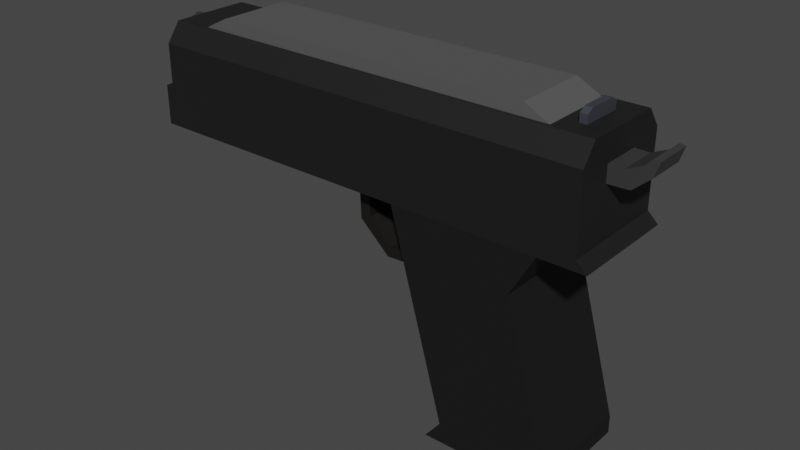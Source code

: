 # Source: puwpuw.blend  (saved by Blender 3.4.6; exported with 4.5.12 LTS)
import bpy
from mathutils import Matrix  # noqa: F401  (used for matrix-valued properties, if any)

bpy.ops.wm.read_factory_settings(use_empty=True)
scene = bpy.context.scene
scene.name = 'Scene'

# ---- collections
col_collection = bpy.data.collections.new('Collection'); scene.collection.children.link(col_collection)

# ---- materials (node trees are filled in below, after node groups)
mat_material_005 = bpy.data.materials.new('Material.005')
mat_material_005.use_transparent_shadow = False
mat_material_002 = bpy.data.materials.new('Material.002')
mat_material_002.use_transparent_shadow = False
mat_material_006 = bpy.data.materials.new('Material.006')
mat_material_006.use_transparent_shadow = False
mat_material_007 = bpy.data.materials.new('Material.007')
mat_material_007.use_transparent_shadow = False
mat_material_009 = bpy.data.materials.new('Material.009')
mat_material_009.use_transparent_shadow = False
mat_material_003 = bpy.data.materials.new('Material.003')
mat_material_003.use_transparent_shadow = False
mat_material_001 = bpy.data.materials.new('Material.001')
mat_material_001.use_transparent_shadow = False
mat_material_004 = bpy.data.materials.new('Material.004')
mat_material_004.use_transparent_shadow = False
mat_material_008 = bpy.data.materials.new('Material.008')
mat_material_008.use_transparent_shadow = False

# ---- material node trees
mat_material_005.use_nodes = True; mat_material_005.node_tree.nodes.clear()
_N = mat_material_005.node_tree.nodes; _L = mat_material_005.node_tree.links
n0 = _N.new('ShaderNodeBsdfPrincipled'); n0.name = 'Principled BSDF'; n0.location = (10, 300)
n0.distribution = 'GGX'
n0.subsurface_method = 'RANDOM_WALK_SKIN'
n0.inputs[0].default_value = (0.02539, 0.02539, 0.02539, 1.0)
n0.inputs[1].default_value = 0.6
n0.inputs[3].default_value = 1.45
n0.inputs[14].default_value = (0.7661, 0.7661, 0.7661, 1.0)
n0.inputs[27].default_value = (0.0, 0.0, 0.0, 1.0)
n0.inputs[28].default_value = 1.0
n1 = _N.new('ShaderNodeOutputMaterial'); n1.name = 'Material Output'; n1.location = (300, 300)
_L.new(n0.outputs[0], n1.inputs[0])
n1.is_active_output = True
mat_material_002.use_nodes = True; mat_material_002.node_tree.nodes.clear()
_N = mat_material_002.node_tree.nodes; _L = mat_material_002.node_tree.links
n0 = _N.new('ShaderNodeBsdfPrincipled'); n0.name = 'Principled BSDF'; n0.location = (10, 300)
n0.distribution = 'GGX'
n0.subsurface_method = 'RANDOM_WALK_SKIN'
n0.inputs[0].default_value = (0.0291, 0.0291, 0.0291, 1.0)
n0.inputs[1].default_value = 0.6
n0.inputs[3].default_value = 1.45
n0.inputs[27].default_value = (0.0, 0.0, 0.0, 1.0)
n0.inputs[28].default_value = 1.0
n1 = _N.new('ShaderNodeOutputMaterial'); n1.name = 'Material Output'; n1.location = (300, 300)
_L.new(n0.outputs[0], n1.inputs[0])
n1.is_active_output = True
mat_material_006.use_nodes = True; mat_material_006.node_tree.nodes.clear()
_N = mat_material_006.node_tree.nodes; _L = mat_material_006.node_tree.links
n0 = _N.new('ShaderNodeBsdfPrincipled'); n0.name = 'Principled BSDF'; n0.location = (10, 300)
n0.distribution = 'GGX'
n0.subsurface_method = 'RANDOM_WALK_SKIN'
n0.inputs[0].default_value = (0.02539, 0.02374, 0.02139, 1.0)
n0.inputs[1].default_value = 0.6
n0.inputs[3].default_value = 1.45
n0.inputs[27].default_value = (0.0, 0.0, 0.0, 1.0)
n0.inputs[28].default_value = 1.0
n1 = _N.new('ShaderNodeOutputMaterial'); n1.name = 'Material Output'; n1.location = (300, 300)
_L.new(n0.outputs[0], n1.inputs[0])
n1.is_active_output = True
mat_material_007.use_nodes = True; mat_material_007.node_tree.nodes.clear()
_N = mat_material_007.node_tree.nodes; _L = mat_material_007.node_tree.links
n0 = _N.new('ShaderNodeBsdfPrincipled'); n0.name = 'Principled BSDF'; n0.location = (10, 300)
n0.distribution = 'GGX'
n0.subsurface_method = 'RANDOM_WALK_SKIN'
n0.inputs[0].default_value = (0.07323, 0.06676, 0.05484, 1.0)
n0.inputs[1].default_value = 0.6
n0.inputs[3].default_value = 1.45
n0.inputs[27].default_value = (0.0, 0.0, 0.0, 1.0)
n0.inputs[28].default_value = 1.0
n1 = _N.new('ShaderNodeOutputMaterial'); n1.name = 'Material Output'; n1.location = (300, 300)
_L.new(n0.outputs[0], n1.inputs[0])
n1.is_active_output = True
mat_material_009.use_nodes = True; mat_material_009.node_tree.nodes.clear()
_N = mat_material_009.node_tree.nodes; _L = mat_material_009.node_tree.links
n0 = _N.new('ShaderNodeBsdfPrincipled'); n0.name = 'Principled BSDF'; n0.location = (10, 300)
n0.distribution = 'GGX'
n0.subsurface_method = 'RANDOM_WALK_SKIN'
n0.inputs[0].default_value = (0.08714, 0.08714, 0.08714, 1.0)
n0.inputs[1].default_value = 0.6
n0.inputs[3].default_value = 1.45
n0.inputs[27].default_value = (0.0, 0.0, 0.0, 1.0)
n0.inputs[28].default_value = 1.0
n1 = _N.new('ShaderNodeOutputMaterial'); n1.name = 'Material Output'; n1.location = (300, 300)
_L.new(n0.outputs[0], n1.inputs[0])
n1.is_active_output = True
mat_material_003.use_nodes = True; mat_material_003.node_tree.nodes.clear()
_N = mat_material_003.node_tree.nodes; _L = mat_material_003.node_tree.links
n0 = _N.new('ShaderNodeBsdfPrincipled'); n0.name = 'Principled BSDF'; n0.location = (10, 300)
n0.distribution = 'GGX'
n0.subsurface_method = 'RANDOM_WALK_SKIN'
n0.inputs[0].default_value = (0.06998, 0.06557, 0.06343, 1.0)
n0.inputs[1].default_value = 0.6
n0.inputs[3].default_value = 1.45
n0.inputs[27].default_value = (0.0, 0.0, 0.0, 1.0)
n0.inputs[28].default_value = 1.0
n1 = _N.new('ShaderNodeOutputMaterial'); n1.name = 'Material Output'; n1.location = (300, 300)
_L.new(n0.outputs[0], n1.inputs[0])
n1.is_active_output = True
mat_material_001.use_nodes = True; mat_material_001.node_tree.nodes.clear()
_N = mat_material_001.node_tree.nodes; _L = mat_material_001.node_tree.links
n0 = _N.new('ShaderNodeBsdfPrincipled'); n0.name = 'Principled BSDF'; n0.location = (10, 300)
n0.distribution = 'GGX'
n0.subsurface_method = 'RANDOM_WALK_SKIN'
n0.inputs[0].default_value = (0.004896, 0.004896, 0.004896, 1.0)
n0.inputs[2].default_value = 1.0
n0.inputs[3].default_value = 1.45
n0.inputs[27].default_value = (0.0, 0.0, 0.0, 1.0)
n0.inputs[28].default_value = 1.0
n1 = _N.new('ShaderNodeOutputMaterial'); n1.name = 'Material Output'; n1.location = (300, 300)
_L.new(n0.outputs[0], n1.inputs[0])
n1.is_active_output = True
mat_material_004.use_nodes = True; mat_material_004.node_tree.nodes.clear()
_N = mat_material_004.node_tree.nodes; _L = mat_material_004.node_tree.links
n0 = _N.new('ShaderNodeBsdfPrincipled'); n0.name = 'Principled BSDF'; n0.location = (10, 300)
n0.distribution = 'GGX'
n0.subsurface_method = 'RANDOM_WALK_SKIN'
n0.inputs[0].default_value = (0.1902, 0.1902, 0.1902, 1.0)
n0.inputs[1].default_value = 0.6
n0.inputs[3].default_value = 1.45
n0.inputs[27].default_value = (0.0, 0.0, 0.0, 1.0)
n0.inputs[28].default_value = 1.0
n1 = _N.new('ShaderNodeOutputMaterial'); n1.name = 'Material Output'; n1.location = (300, 300)
_L.new(n0.outputs[0], n1.inputs[0])
n1.is_active_output = True
mat_material_008.use_nodes = True; mat_material_008.node_tree.nodes.clear()
_N = mat_material_008.node_tree.nodes; _L = mat_material_008.node_tree.links
n0 = _N.new('ShaderNodeBsdfPrincipled'); n0.name = 'Principled BSDF'; n0.location = (10, 300)
n0.distribution = 'GGX'
n0.subsurface_method = 'RANDOM_WALK_SKIN'
n0.inputs[0].default_value = (0.09332, 0.099, 0.1237, 1.0)
n0.inputs[1].default_value = 0.6
n0.inputs[3].default_value = 1.45
n0.inputs[27].default_value = (0.0, 0.0, 0.0, 1.0)
n0.inputs[28].default_value = 1.0
n1 = _N.new('ShaderNodeOutputMaterial'); n1.name = 'Material Output'; n1.location = (300, 300)
_L.new(n0.outputs[0], n1.inputs[0])
n1.is_active_output = True

# ---- world
world_world = bpy.data.worlds.new('World'); scene.world = world_world
world_world.use_nodes = True; world_world.node_tree.nodes.clear()
_N = world_world.node_tree.nodes; _L = world_world.node_tree.links
n0 = _N.new('ShaderNodeOutputWorld'); n0.name = 'World Output'; n0.location = (300, 300)
n1 = _N.new('ShaderNodeBackground'); n1.name = 'Background'; n1.location = (10, 300)
n1.inputs[0].default_value = (0.05088, 0.05088, 0.05088, 1.0)
_L.new(n1.outputs[0], n0.inputs[0])
n0.is_active_output = True
world_world.color = (0.05088, 0.05088, 0.05088)
world_world.use_sun_shadow = False
world_world.sun_shadow_jitter_overblur = 0.0

# ---- meshes
me_cube_002 = bpy.data.meshes.new('Cube.002')
me_cube_002.from_pydata([(0.001782, -0.05, -0.1351), (-0.05, -0.05, 0.05), (0.001782, 0.05, -0.1351), (-0.05, 0.05, 0.05), (0.1018, -0.05, -0.1351), (0.08306, -0.05, 0.05), (0.1018, 0.05, -0.1351), (0.08306, 0.05, 0.05), (-0.01312, 0.05, -0.1513), (-0.01312, -0.05, -0.1513), (0.1018, 0.05, -0.1513), (0.1018, -0.05, -0.1513), (-0.03914, -0.05, 0.01118), (-0.03914, 0.05, 0.01118), (0.06086, 0.05, 0.01118), (0.06086, -0.05, 0.01118)], [], [(12, 1, 3, 13), (13, 3, 7, 14), (14, 7, 5, 15), (15, 5, 1, 12), (2, 6, 10, 8), (7, 3, 1, 5), (8, 10, 11, 9), (0, 2, 8, 9), (6, 4, 11, 10), (4, 0, 9, 11), (4, 15, 12, 0), (6, 14, 15, 4), (2, 13, 14, 6), (0, 12, 13, 2)])
_uv = me_cube_002.uv_layers.new(name='UVMap')
_uv.uv.foreach_set('vector', [0.5726, 0.0, 0.625, 0.0, 0.625, 0.25, 0.5726, 0.25, 0.5726, 0.25, 0.625, 0.25, 0.625, 0.5, 0.5726, 0.5, 0.5726, 0.5, 0.625, 0.5, 0.625, 0.75, 0.5726, 0.75, 0.5726, 0.75, 0.625, 0.75, 0.625, 1.0, 0.5726, 1.0, 0.375, 0.25, 0.375, 0.5, 0.375, 0.5, 0.375, 0.25, 0.625, 0.5, 0.875, 0.5, 0.875, 0.75, 0.625, 0.75, 0.125, 0.5, 0.375, 0.5, 0.375, 0.75, 0.125, 0.75, 0.375, 0.0, 0.375, 0.25, 0.375, 0.25, 0.375, 0.0, 0.375, 0.5, 0.375, 0.75, 0.375, 0.75, 0.375, 0.5, 0.375, 0.75, 0.375, 1.0, 0.375, 1.0, 0.375, 0.75, 0.375, 0.75, 0.5726, 0.75, 0.5726, 1.0, 0.375, 1.0, 0.375, 0.5, 0.5726, 0.5, 0.5726, 0.75, 0.375, 0.75, 0.375, 0.25, 0.5726, 0.25, 0.5726, 0.5, 0.375, 0.5, 0.375, 0.0, 0.5726, 0.0, 0.5726, 0.25, 0.375, 0.25])
me_cube_002.materials.append(mat_material_005)
me_cube_002.update()
me_cube_003 = bpy.data.meshes.new('Cube.003')
me_cube_003.from_pydata([(-0.05, -0.05, 0.0), (-0.05, -0.05, 0.07615), (-0.05, 0.05, 0.0), (-0.05, 0.05, 0.07615), (0.05, -0.05, 0.0), (0.05, -0.05, 0.07615), (0.05, 0.05, 0.0), (0.05, 0.05, 0.07615), (0.1147, 0.05, 0.07615), (0.1242, 0.05, 0.0), (0.1242, -0.05, 0.0), (0.1147, -0.05, 0.07615), (-0.3008, 0.05, 0.0), (-0.3008, -0.05, 0.0), (-0.3008, -0.05, 0.07615), (-0.3008, 0.05, 0.07615), (-0.05, -0.03704, 0.09354), (-0.05, 0.03704, 0.09354), (0.05, 0.03704, 0.09354), (0.05, -0.03704, 0.09354), (0.1147, 0.03704, 0.09354), (0.1147, -0.03704, 0.09354), (-0.3008, -0.03704, 0.09354), (-0.3008, 0.03704, 0.09354), (0.1147, 0.05, 0.07615), (0.1242, 0.05, 0.0), (0.1242, -0.05, 0.0), (0.1147, -0.05, 0.07615), (-0.05, -0.05, 0.009), (-0.05, 0.05, 0.009), (0.05, 0.05, 0.009), (0.05, -0.05, 0.009), (0.1147, 0.05, 0.009), (0.1147, -0.05, 0.009), (-0.3008, -0.05, 0.009), (-0.3008, 0.05, 0.009), (0.1147, 0.05, 0.009), (0.1147, -0.05, 0.009), (-0.05, -0.05, 0.03639), (-0.3008, -0.05, 0.03999), (-0.05, 0.05, 0.03639), (0.05, 0.05, 0.03639), (0.05, -0.05, 0.03639), (0.1147, 0.05, 0.03639), (0.1147, -0.05, 0.03639), (-0.3008, 0.05, 0.03999), (0.1147, 0.05, 0.03639), (0.1147, -0.05, 0.03639), (-0.3086, 0.05, 0.0), (-0.3086, -0.05, 0.0), (-0.3086, -0.05, 0.009), (-0.3086, 0.05, 0.009), (-0.3086, -0.05, 0.03639), (-0.3086, 0.05, 0.03639)], [], [(1, 5, 19, 16), (40, 3, 7, 41), (31, 4, 10, 33), (42, 5, 1, 38), (2, 6, 4, 0), (15, 14, 22, 23), (8, 11, 27, 24), (4, 6, 9, 10), (3, 15, 23, 17), (41, 7, 8, 43), (39, 14, 15, 45), (2, 0, 13, 12), (29, 2, 12, 35), (38, 1, 14, 39), (16, 17, 23, 22), (18, 17, 16, 19), (18, 19, 21, 20), (7, 3, 17, 18), (14, 1, 16, 22), (11, 8, 20, 21), (8, 7, 18, 20), (5, 11, 21, 19), (46, 24, 27, 47), (43, 8, 24, 46), (33, 10, 26, 37), (10, 9, 25, 26), (44, 33, 37, 47), (9, 32, 36, 25), (25, 36, 37, 26), (0, 28, 34, 13), (40, 29, 35, 45), (39, 45, 53, 52), (6, 30, 32, 9), (4, 31, 28, 0), (42, 31, 33, 44), (2, 29, 30, 6), (5, 42, 44, 11), (3, 40, 45, 15), (11, 44, 47, 27), (32, 43, 46, 36), (36, 46, 47, 37), (28, 38, 39, 34), (45, 35, 51, 53), (30, 41, 43, 32), (31, 42, 38, 28), (29, 40, 41, 30), (49, 50, 51, 48), (50, 52, 53, 51), (12, 13, 49, 48), (34, 39, 52, 50), (13, 34, 50, 49), (35, 12, 48, 51)])
_uv = me_cube_003.uv_layers.new(name='UVMap')
_uv.uv.foreach_set('vector', [0.625, 1.0, 0.625, 0.75, 0.625, 0.75, 0.625, 1.0, 0.4903, 0.25, 0.625, 0.25, 0.625, 0.5, 0.4903, 0.5, 0.3975, 0.75, 0.375, 0.75, 0.375, 0.75, 0.3975, 0.75, 0.4903, 0.75, 0.625, 0.75, 0.625, 1.0, 0.4903, 1.0, 0.125, 0.5, 0.375, 0.5, 0.375, 0.75, 0.125, 0.75, 0.625, 0.25, 0.625, 0.0, 0.625, 0.0, 0.625, 0.25, 0.625, 0.5, 0.625, 0.75, 0.625, 0.75, 0.625, 0.5, 0.375, 0.75, 0.375, 0.5, 0.375, 0.5, 0.375, 0.75, 0.625, 0.25, 0.625, 0.25, 0.625, 0.25, 0.625, 0.25, 0.4903, 0.5, 0.625, 0.5, 0.625, 0.5, 0.4903, 0.5, 0.4903, 0.0, 0.625, 0.0, 0.625, 0.25, 0.4903, 0.25, 0.125, 0.5, 0.125, 0.75, 0.125, 0.75, 0.125, 0.5, 0.3975, 0.25, 0.375, 0.25, 0.375, 0.25, 0.3975, 0.25, 0.4903, 1.0, 0.625, 1.0, 0.625, 1.0, 0.4903, 1.0, 0.875, 0.75, 0.875, 0.5, 0.875, 0.5, 0.875, 0.75, 0.625, 0.5, 0.875, 0.5, 0.875, 0.75, 0.625, 0.75, 0.625, 0.5, 0.625, 0.75, 0.625, 0.75, 0.625, 0.5, 0.625, 0.5, 0.625, 0.25, 0.625, 0.25, 0.625, 0.5, 0.625, 1.0, 0.625, 1.0, 0.625, 1.0, 0.625, 1.0, 0.625, 0.75, 0.625, 0.5, 0.625, 0.5, 0.625, 0.75, 0.625, 0.5, 0.625, 0.5, 0.625, 0.5, 0.625, 0.5, 0.625, 0.75, 0.625, 0.75, 0.625, 0.75, 0.625, 0.75, 0.4903, 0.5, 0.625, 0.5, 0.625, 0.75, 0.4903, 0.75, 0.4903, 0.5, 0.625, 0.5, 0.625, 0.5, 0.4903, 0.5, 0.3975, 0.75, 0.375, 0.75, 0.375, 0.75, 0.3975, 0.75, 0.375, 0.75, 0.375, 0.5, 0.375, 0.5, 0.375, 0.75, 0.4903, 0.75, 0.3975, 0.75, 0.3975, 0.75, 0.4903, 0.75, 0.375, 0.5, 0.3975, 0.5, 0.3975, 0.5, 0.375, 0.5, 0.375, 0.5, 0.3975, 0.5, 0.3975, 0.75, 0.375, 0.75, 0.375, 1.0, 0.3975, 1.0, 0.3975, 1.0, 0.375, 1.0, 0.4903, 0.25, 0.3975, 0.25, 0.3975, 0.25, 0.4903, 0.25, 0.4903, 0.0, 0.4903, 0.25, 0.4903, 0.25, 0.4903, 0.0, 0.375, 0.5, 0.3975, 0.5, 0.3975, 0.5, 0.375, 0.5, 0.375, 0.75, 0.3975, 0.75, 0.3975, 1.0, 0.375, 1.0, 0.4903, 0.75, 0.3975, 0.75, 0.3975, 0.75, 0.4903, 0.75, 0.375, 0.25, 0.3975, 0.25, 0.3975, 0.5, 0.375, 0.5, 0.625, 0.75, 0.4903, 0.75, 0.4903, 0.75, 0.625, 0.75, 0.625, 0.25, 0.4903, 0.25, 0.4903, 0.25, 0.625, 0.25, 0.625, 0.75, 0.4903, 0.75, 0.4903, 0.75, 0.625, 0.75, 0.3975, 0.5, 0.4903, 0.5, 0.4903, 0.5, 0.3975, 0.5, 0.3975, 0.5, 0.4903, 0.5, 0.4903, 0.75, 0.3975, 0.75, 0.3975, 1.0, 0.4903, 1.0, 0.4903, 1.0, 0.3975, 1.0, 0.4903, 0.25, 0.3975, 0.25, 0.3975, 0.25, 0.4903, 0.25, 0.3975, 0.5, 0.4903, 0.5, 0.4903, 0.5, 0.3975, 0.5, 0.3975, 0.75, 0.4903, 0.75, 0.4903, 1.0, 0.3975, 1.0, 0.3975, 0.25, 0.4903, 0.25, 0.4903, 0.5, 0.3975, 0.5, 0.375, 0.0, 0.3975, 0.0, 0.3975, 0.25, 0.375, 0.25, 0.3975, 0.0, 0.4903, 0.0, 0.4903, 0.25, 0.3975, 0.25, 0.125, 0.5, 0.125, 0.75, 0.125, 0.75, 0.125, 0.5, 0.3975, 1.0, 0.4903, 1.0, 0.4903, 1.0, 0.3975, 1.0, 0.375, 1.0, 0.3975, 1.0, 0.3975, 1.0, 0.375, 1.0, 0.3975, 0.25, 0.375, 0.25, 0.375, 0.25, 0.3975, 0.25])
me_cube_003.materials.append(mat_material_002)
me_cube_003.update()
me_cylinder = bpy.data.meshes.new('Cylinder')
me_cylinder.from_pydata([(-7.451e-09, -0.05, -0.05), (-7.451e-09, -0.05, 0.05), (-0.03536, -0.03536, -0.05), (-0.03536, -0.03536, 0.05), (-0.02785, -0.02785, 0.05), (0.02785, -0.02785, 0.05), (-0.03938, -1.863e-09, 0.05), (-7.451e-09, -0.03938, 0.05), (-7.451e-09, -0.03938, -0.05), (-0.03938, -1.863e-09, -0.05), (-0.02785, -0.02785, -0.05), (0.02785, -0.02785, -0.05), (-0.04896, -0.002521, 0.05), (-0.04896, -0.002521, -0.05), (-0.03891, 0.001134, 0.05), (0.02872, 0.02575, 0.05), (-0.03891, 0.001134, -0.05), (0.02872, 0.02575, -0.05), (0.03421, -0.03583, 0.05), (0.03421, -0.03583, -0.05), (0.03012, -0.03012, 0.05), (0.03054, 0.02641, 0.05), (0.02808, -0.02728, 0.05), (0.02872, 0.02575, 0.05), (0.03054, 0.02641, -0.05), (0.03012, -0.03012, -0.05), (0.02872, 0.02575, -0.05), (0.02808, -0.02728, -0.05)], [], [(1, 0, 19, 18), (0, 1, 3, 2), (2, 3, 12, 13), (4, 3, 1, 18, 20, 5, 7), (12, 3, 4, 6, 14), (15, 23, 21), (22, 5, 20), (13, 16, 9, 10, 2), (25, 11, 27), (17, 24, 26), (19, 0, 2, 10, 8, 11, 25), (15, 17, 26, 23), (27, 11, 5, 22), (7, 5, 11, 8), (4, 7, 8, 10), (9, 6, 4, 10), (6, 9, 16, 14), (17, 15, 21, 24), (13, 12, 14, 16), (20, 18, 19, 25, 27, 22), (26, 24, 21, 23)])
me_cylinder.polygons.foreach_set('material_index', [0, 0, 0, 0, 0, 0, 0, 0, 0, 0, 0, 7432, 7432, 7432, 7432, 7432, 7432, 9224, 9224, 14600, 14600])
_uv = me_cylinder.uv_layers.new(name='UVMap')
_uv.uv.foreach_set('vector', [0.5, 1.0, 0.5, 0.5, 0.621, 0.5, 0.621, 1.0, 0.5, 0.5, 0.5, 1.0, 0.375, 1.0, 0.375, 0.5, 0.375, 0.5, 0.375, 1.0, 0.2589, 1.0, 0.2589, 0.5, 0.1163, 0.1163, 0.08029, 0.08029, 0.25, 0.01, 0.4142, 0.07802, 0.3946, 0.1054, 0.3837, 0.1163, 0.25, 0.06097, 0.01501, 0.2379, 0.08029, 0.08029, 0.1163, 0.1163, 0.06097, 0.25, 0.06322, 0.2554, 0.3878, 0.3736, 0.3878, 0.3736, 0.3966, 0.3768, 0.3848, 0.1191, 0.3837, 0.1163, 0.3946, 0.1054, 0.515, 0.2379, 0.5632, 0.2554, 0.561, 0.25, 0.6163, 0.1163, 0.5803, 0.08029, 0.8946, 0.1054, 0.8837, 0.1163, 0.8848, 0.1191, 0.8878, 0.3736, 0.8966, 0.3768, 0.8878, 0.3736, 0.9142, 0.07802, 0.75, 0.01, 0.5803, 0.08029, 0.6163, 0.1163, 0.75, 0.06097, 0.8837, 0.1163, 0.8946, 0.1054, 0.8656, 0.8854, 0.8656, 0.6146, 0.8656, 0.6146, 0.8656, 0.8854, 0.6276, 0.6146, 0.625, 0.6146, 0.625, 0.8854, 0.6276, 0.8854, 0.5, 0.8854, 0.625, 0.8854, 0.625, 0.6146, 0.5, 0.6146, 0.375, 0.8854, 0.5, 0.8854, 0.5, 0.6146, 0.375, 0.6146, 0.25, 0.6146, 0.25, 0.8854, 0.375, 0.8854, 0.375, 0.6146, 0.25, 0.8854, 0.25, 0.6146, 0.2449, 0.6146, 0.2449, 0.8854, 0.2065, 0.5, 0.2065, 0.5, 0.2114, 0.5, 0.2114, 0.5, 0.125, 0.5, 0.125, 0.5, 0.125, 0.5, 0.125, 0.5, 0.5535, 0.0713, 0.5443, 0.0713, 0.5443, 0.1787, 0.5535, 0.1787, 0.558, 0.1787, 0.558, 0.0713, 0.7935, 0.5, 0.7886, 0.5, 0.7886, 0.5, 0.7935, 0.5])
me_cylinder.materials.append(mat_material_006)
me_cylinder.update()
me_cube_006 = bpy.data.meshes.new('Cube.006')
me_cube_006.from_pydata([(-0.06274, -0.007339, -0.009703), (-0.06274, 0.007339, -0.009703), (-0.05082, -0.007339, -0.01639), (-0.05082, 0.007339, -0.01639), (-0.0688, -0.007339, -0.02507), (-0.0688, 0.007339, -0.02507), (-0.0622, -0.007339, -0.0321), (-0.0622, 0.007339, -0.0321), (-0.07275, -0.007339, -0.0319), (-0.07275, 0.007339, -0.0319), (-0.06927, -0.007339, -0.03561), (-0.06927, 0.007339, -0.03561), (-0.06311, -0.007339, 0.0), (-0.06311, 0.007339, 0.0), (-0.05033, 0.007339, 0.0), (-0.05033, -0.007339, 0.0)], [], [(1, 0, 12, 13), (3, 1, 13, 14), (15, 2, 3, 14), (0, 2, 15, 12), (0, 1, 5, 4), (7, 6, 10, 11), (3, 2, 6, 7), (2, 0, 4, 6), (1, 3, 7, 5), (9, 11, 10, 8), (4, 5, 9, 8), (6, 4, 8, 10), (5, 7, 11, 9), (15, 14, 13, 12)])
_uv = me_cube_006.uv_layers.new(name='UVMap')
_uv.uv.foreach_set('vector', [0.375, 0.25, 0.375, 0.0, 0.4816, 0.0, 0.4816, 0.25, 0.375, 0.5, 0.375, 0.25, 0.4816, 0.25, 0.5142, 0.5, 0.5142, 0.75, 0.375, 0.75, 0.375, 0.5, 0.5142, 0.5, 0.375, 1.0, 0.375, 0.75, 0.5142, 0.75, 0.4816, 1.0, 0.375, 0.0, 0.375, 0.25, 0.375, 0.25, 0.375, 0.0, 0.375, 0.5, 0.375, 0.75, 0.375, 0.75, 0.375, 0.5, 0.375, 0.5, 0.375, 0.75, 0.375, 0.75, 0.375, 0.5, 0.375, 0.75, 0.375, 1.0, 0.375, 1.0, 0.375, 0.75, 0.375, 0.25, 0.375, 0.5, 0.375, 0.5, 0.375, 0.25, 0.125, 0.5, 0.375, 0.5, 0.375, 0.75, 0.125, 0.75, 0.375, 0.0, 0.375, 0.25, 0.375, 0.25, 0.375, 0.0, 0.375, 0.75, 0.375, 1.0, 0.375, 1.0, 0.375, 0.75, 0.375, 0.25, 0.375, 0.5, 0.375, 0.5, 0.375, 0.25, 0.125, 0.6433, 0.125, 0.6067, 0.125, 0.6067, 0.125, 0.6433])
me_cube_006.materials.append(mat_material_007)
me_cube_006.update()
me_cube_007 = bpy.data.meshes.new('Cube.007')
me_cube_007.from_pydata([(-0.06274, -0.007339, -0.009703), (-0.06274, 0.007339, -0.009703), (-0.05082, -0.007339, -0.01639), (-0.05082, 0.007339, -0.01639), (-0.0688, -0.007339, -0.02507), (-0.0688, 0.007339, -0.02507), (-0.0622, -0.007339, -0.0321), (-0.0622, 0.007339, -0.0321), (-0.07394, -0.007339, -0.03099), (-0.07394, 0.007339, -0.03099), (-0.07325, -0.007339, -0.03652), (-0.07325, 0.007339, -0.03652), (-0.06324, -0.007339, 0.003282), (-0.06324, 0.007339, 0.003282), (-0.05023, 0.007339, 0.003282), (-0.05023, -0.007339, 0.003282)], [], [(1, 0, 12, 13), (3, 1, 13, 14), (15, 2, 3, 14), (0, 2, 15, 12), (0, 1, 5, 4), (7, 6, 10, 11), (3, 2, 6, 7), (2, 0, 4, 6), (1, 3, 7, 5), (9, 11, 10, 8), (4, 5, 9, 8), (6, 4, 8, 10), (5, 7, 11, 9), (13, 12, 15, 14)])
me_cube_007.polygons.foreach_set('material_index', [0, 0, 0, 0, 0, 0, 0, 0, 0, 0, 0, 0, 0, 7432])
_uv = me_cube_007.uv_layers.new(name='UVMap')
_uv.uv.foreach_set('vector', [0.375, 0.25, 0.375, 0.0, 0.5177, 0.0, 0.5177, 0.25, 0.375, 0.5, 0.375, 0.25, 0.5177, 0.25, 0.5421, 0.5, 0.5421, 0.75, 0.375, 0.75, 0.375, 0.5, 0.5421, 0.5, 0.375, 1.0, 0.375, 0.75, 0.5421, 0.75, 0.5177, 1.0, 0.375, 0.0, 0.375, 0.25, 0.375, 0.25, 0.375, 0.0, 0.375, 0.5, 0.375, 0.75, 0.375, 0.75, 0.375, 0.5, 0.375, 0.5, 0.375, 0.75, 0.375, 0.75, 0.375, 0.5, 0.375, 0.75, 0.375, 1.0, 0.375, 1.0, 0.375, 0.75, 0.375, 0.25, 0.375, 0.5, 0.375, 0.5, 0.375, 0.25, 0.125, 0.5, 0.375, 0.5, 0.375, 0.75, 0.125, 0.75, 0.375, 0.0, 0.375, 0.25, 0.375, 0.25, 0.375, 0.0, 0.375, 0.75, 0.375, 1.0, 0.375, 1.0, 0.375, 0.75, 0.375, 0.25, 0.375, 0.5, 0.375, 0.5, 0.375, 0.25, 0.3975, 0.6698, 0.3975, 0.5802, 0.3975, 0.5802, 0.3975, 0.6698])
me_cube_007.materials.append(mat_material_009)
me_cube_007.update()
me_cylinder_002 = bpy.data.meshes.new('Cylinder.002')
me_cylinder_002.from_pydata([(0.0, 0.05, -0.05), (0.03536, 0.03536, -0.05), (0.05, 0.0, -0.05), (0.03536, -0.03536, -0.05), (0.0, -0.05, -0.05), (-0.03536, -0.03536, -0.05), (-0.05, 0.0, -0.05), (-0.03536, 0.03536, -0.05), (0.0, 0.03924, -0.05), (0.03813, 0.0011, -0.05), (0.0, -0.03703, -0.05), (-0.03813, 0.0011, -0.05), (-0.02697, 0.02807, -0.05), (0.02697, -0.02587, -0.05), (0.02697, 0.02807, -0.05), (-0.02697, -0.02587, -0.05), (0.0, 0.05, -0.01551), (0.03536, 0.03536, -0.01551), (0.05, 0.0, -0.01551), (0.03536, -0.03536, -0.01551), (0.0, -0.05, -0.01551), (-0.02055, -0.04149, -0.01551), (-0.03536, -0.03536, -0.01551), (-0.05, 0.0, -0.01551), (-0.03536, 0.03536, -0.01551), (-0.02055, 0.04149, -0.01551), (0.02697, 0.02807, -0.01551), (0.0, 0.03924, -0.01551), (0.03813, 0.0011, -0.01551), (0.02697, -0.02587, -0.01551), (0.0, -0.03703, -0.01551), (-0.02055, -0.02852, -0.01551), (-0.02697, -0.02587, -0.01551), (-0.03813, 0.0011, -0.01551), (-0.02697, 0.02807, -0.01551), (-0.02055, 0.03072, -0.01551)], [], [(1, 0, 16, 17), (18, 2, 1, 17), (19, 3, 2, 18), (20, 4, 3, 19), (22, 5, 4, 20, 21), (6, 5, 22, 23), (7, 6, 23, 24), (0, 7, 24, 25, 16), (14, 8, 0, 1, 2, 3, 4, 5, 6, 7, 12, 11, 15, 10, 13, 9), (12, 7, 0, 8), (27, 8, 14, 26), (14, 9, 28, 26), (9, 13, 29, 28), (13, 10, 30, 29), (10, 15, 32, 31, 30), (32, 15, 11, 33), (33, 11, 12, 34), (34, 12, 8, 27, 35), (35, 25, 24, 23, 22, 21, 31, 32, 33, 34), (31, 21, 20, 19, 18, 17, 16, 25, 35, 27, 26, 28, 29, 30)])
me_cylinder_002.polygons.foreach_set('material_index', [0, 0, 0, 0, 0, 0, 0, 0, 0, 0, 3848, 3848, 3848, 3848, 3848, 3848, 3848, 3848, 0, 0])
_uv = me_cylinder_002.uv_layers.new(name='UVMap')
_uv.uv.foreach_set('vector', [0.875, 0.5, 1.0, 0.5, 1.0, 0.6725, 0.875, 0.6725, 0.75, 0.6725, 0.75, 0.5, 0.875, 0.5, 0.875, 0.6725, 0.625, 0.6725, 0.625, 0.5, 0.75, 0.5, 0.75, 0.6725, 0.5, 0.6725, 0.5, 0.5, 0.625, 0.5, 0.625, 0.6725, 0.375, 0.6725, 0.375, 0.5, 0.5, 0.5, 0.5, 0.6725, 0.4273, 0.6725, 0.25, 0.5, 0.375, 0.5, 0.375, 0.6725, 0.25, 0.6725, 0.125, 0.5, 0.25, 0.5, 0.25, 0.6725, 0.125, 0.6725, 0.0, 0.5, 0.125, 0.5, 0.125, 0.6725, 0.07266, 0.6725, 0.0, 0.6725, 0.8794, 0.3847, 0.75, 0.4383, 0.75, 0.49, 0.9197, 0.4197, 0.99, 0.25, 0.9197, 0.08029, 0.75, 0.01, 0.5803, 0.08029, 0.51, 0.25, 0.5803, 0.4197, 0.6206, 0.3847, 0.567, 0.2553, 0.6206, 0.1258, 0.75, 0.07223, 0.8794, 0.1258, 0.933, 0.2553, 0.6206, 0.3847, 0.5803, 0.4197, 0.75, 0.49, 0.75, 0.4383, 1.0, 0.7372, 1.0, 0.7084, 0.875, 0.7084, 0.875, 0.7372, 0.875, 0.7084, 0.75, 0.7084, 0.75, 0.7372, 0.875, 0.7372, 0.75, 0.7084, 0.625, 0.7084, 0.625, 0.7372, 0.75, 0.7372, 0.625, 0.7084, 0.5, 0.7084, 0.5, 0.7372, 0.625, 0.7372, 0.5, 0.7084, 0.375, 0.7084, 0.375, 0.7372, 0.4047, 0.7372, 0.5, 0.7372, 0.375, 0.7372, 0.375, 0.7084, 0.25, 0.7084, 0.25, 0.7372, 0.25, 0.7372, 0.25, 0.7084, 0.125, 0.7084, 0.125, 0.7372, 0.125, 0.7372, 0.125, 0.7084, 0.0, 0.7084, 0.0, 0.7372, 0.09526, 0.7372, 0.625, 0.1623, 0.625, 0.1754, 0.625, 0.1679, 0.625, 0.125, 0.625, 0.08206, 0.625, 0.07461, 0.625, 0.09036, 0.625, 0.09359, 0.625, 0.1263, 0.625, 0.1591, 0.4903, 0.09036, 0.4903, 0.07461, 0.4903, 0.06428, 0.4903, 0.08206, 0.4903, 0.125, 0.4903, 0.1679, 0.4903, 0.1857, 0.4903, 0.1754, 0.4903, 0.1623, 0.4903, 0.1727, 0.4903, 0.1591, 0.4903, 0.1263, 0.4903, 0.09359, 0.4903, 0.08002])
me_cylinder_002.materials.append(mat_material_003)
me_cylinder_002.update()
me_cylinder_003 = bpy.data.meshes.new('Cylinder.003')
me_cylinder_003.from_pydata([(0.0, 0.05, -0.05), (0.03536, 0.03536, -0.05), (0.05, 2.328e-10, -0.05), (0.03536, -0.03536, -0.05), (0.0, -0.05, -0.05), (-0.03536, -0.03536, -0.05), (-0.05, 2.328e-10, -0.05), (-0.03536, 0.03536, -0.05), (0.0, 0.05, -0.02735), (0.03536, 0.03536, -0.02735), (0.05, 2.328e-10, -0.02735), (0.03536, -0.03536, -0.02735), (0.0, -0.05, -0.02735), (-0.02984, -0.03764, -0.02735), (-0.03536, -0.03536, -0.02735), (-0.05, 2.328e-10, -0.02735), (-0.03536, 0.03536, -0.02735), (-0.02984, 0.03764, -0.02735)], [], [(1, 0, 8, 9), (10, 2, 1, 9), (11, 3, 2, 10), (12, 4, 3, 11), (14, 5, 4, 12, 13), (6, 5, 14, 15), (7, 6, 15, 16), (7, 16, 17, 8, 0), (7, 0, 1, 2, 3, 4, 5, 6), (15, 14, 13, 17, 16), (9, 8, 17, 13, 12, 11, 10)])
_uv = me_cylinder_003.uv_layers.new(name='UVMap')
_uv.uv.foreach_set('vector', [0.875, 0.5, 1.0, 0.5, 1.0, 0.6132, 0.875, 0.6132, 0.75, 0.6132, 0.75, 0.5, 0.875, 0.5, 0.875, 0.6132, 0.625, 0.6132, 0.625, 0.5, 0.75, 0.5, 0.75, 0.6132, 0.5, 0.6132, 0.5, 0.5, 0.625, 0.5, 0.625, 0.6132, 0.375, 0.6132, 0.375, 0.5, 0.5, 0.5, 0.5, 0.6132, 0.3945, 0.6132, 0.25, 0.5, 0.375, 0.5, 0.375, 0.6132, 0.25, 0.6132, 0.125, 0.5, 0.25, 0.5, 0.25, 0.6132, 0.125, 0.6132, 0.125, 0.5, 0.125, 0.6132, 0.1055, 0.6132, 0.0, 0.6132, 0.0, 0.5, 0.5803, 0.4197, 0.75, 0.49, 0.9197, 0.4197, 0.99, 0.25, 0.9197, 0.08029, 0.75, 0.01, 0.5803, 0.08029, 0.51, 0.25, 0.625, 0.1262, 0.625, 0.09663, 0.625, 0.09472, 0.625, 0.1577, 0.625, 0.1558, 0.4903, 0.1558, 0.4903, 0.168, 0.4903, 0.1577, 0.4903, 0.09472, 0.4903, 0.08439, 0.4903, 0.09663, 0.4903, 0.1262])
me_cylinder_003.materials.append(mat_material_001)
me_cylinder_003.update()
me_cube_008 = bpy.data.meshes.new('Cube.008')
me_cube_008.from_pydata([(0.05541, 0.03424, 0.1048), (0.05541, -0.03424, 0.1048), (-0.2438, -0.03424, 0.1048), (-0.2438, 0.03424, 0.1048), (0.0776, 0.03424, 0.09354), (0.05541, 0.03424, 0.09354), (-0.2661, -0.03424, 0.09354), (-0.2438, -0.03424, 0.09354), (-0.2661, 0.03424, 0.09354), (0.0776, -0.03424, 0.09354), (0.05541, -0.03424, 0.09354), (-0.05, 0.03424, 0.09354), (-0.2438, 0.03424, 0.09354), (0.05, 0.03424, 0.09354), (0.05, -0.03424, 0.09354), (-0.05, -0.03424, 0.09354)], [], [(4, 5, 0), (7, 2, 6), (2, 3, 8, 6), (4, 0, 1, 9), (1, 10, 9), (3, 0, 5, 13, 11, 12), (8, 3, 12), (0, 3, 2, 1), (10, 1, 2, 7, 15, 14), (8, 12, 11, 15, 7, 6), (11, 13, 14, 15), (9, 10, 14, 13, 5, 4)])
_uv = me_cube_008.uv_layers.new(name='UVMap')
_uv.uv.foreach_set('vector', [0.625, 0.4983, 0.5441, 0.4824, 0.625, 0.4824, 0.5441, 0.981, 0.625, 0.981, 0.625, 0.9969, 0.856, 0.75, 0.856, 0.5, 0.8719, 0.5, 0.8719, 0.75, 0.6267, 0.5, 0.6426, 0.5, 0.6426, 0.75, 0.6267, 0.75, 0.625, 0.7676, 0.5441, 0.7676, 0.625, 0.7517, 0.625, 0.269, 0.625, 0.4824, 0.5441, 0.4824, 0.5441, 0.4786, 0.5441, 0.4073, 0.5441, 0.269, 0.625, 0.2531, 0.625, 0.269, 0.5441, 0.269, 0.6426, 0.5, 0.856, 0.5, 0.856, 0.75, 0.6426, 0.75, 0.5441, 0.7676, 0.625, 0.7676, 0.625, 0.981, 0.5441, 0.981, 0.5441, 0.8427, 0.5441, 0.7714, 0.875, 0.5095, 0.875, 0.5095, 0.875, 0.5095, 0.875, 0.7405, 0.875, 0.7405, 0.875, 0.7405, 0.875, 0.5095, 0.625, 0.5095, 0.625, 0.7405, 0.875, 0.7405, 0.625, 0.7405, 0.625, 0.7405, 0.625, 0.7405, 0.625, 0.5095, 0.625, 0.5095, 0.625, 0.5095])
me_cube_008.materials.append(mat_material_004)
me_cube_008.update()
me_cube = bpy.data.meshes.new('Cube')
me_cube.from_pydata([(-0.05, -0.05, 0.05), (-0.05, 0.05, 0.05), (0.05, -0.05, 0.05), (0.05, 0.05, 0.05), (-0.05, -0.03499, 0.07206), (-0.05, 0.03499, 0.07206), (0.05, 0.03499, 0.07206), (0.05, -0.03499, 0.07206), (-0.05, -0.05, 0.002562), (-0.05, 0.05, 0.002562), (0.05, 0.05, 0.002562), (0.05, -0.05, 0.002562)], [], [(0, 1, 9, 8), (9, 1, 3, 10), (10, 3, 2, 11), (11, 2, 0, 8), (1, 0, 4, 5), (6, 5, 4, 7), (0, 2, 7, 4), (3, 1, 5, 6), (2, 3, 6, 7), (9, 10, 11, 8)])
me_cube.polygons.foreach_set('material_index', [0, 0, 0, 0, 0, 0, 0, 0, 0, 7432])
_uv = me_cube.uv_layers.new(name='UVMap')
_uv.uv.foreach_set('vector', [0.625, 0.0, 0.625, 0.25, 0.5064, 0.25, 0.5064, 0.0, 0.5064, 0.25, 0.625, 0.25, 0.625, 0.5, 0.5064, 0.5, 0.5064, 0.5, 0.625, 0.5, 0.625, 0.75, 0.5064, 0.75, 0.5064, 0.75, 0.625, 0.75, 0.625, 1.0, 0.5064, 1.0, 0.625, 0.25, 0.625, 0.0, 0.625, 0.0, 0.625, 0.25, 0.625, 0.5, 0.875, 0.5, 0.875, 0.75, 0.625, 0.75, 0.625, 1.0, 0.625, 0.75, 0.625, 0.75, 0.625, 1.0, 0.625, 0.5, 0.625, 0.25, 0.625, 0.25, 0.625, 0.5, 0.625, 0.75, 0.625, 0.5, 0.625, 0.5, 0.625, 0.75, 0.625, 0.5618, 0.625, 0.5618, 0.625, 0.6882, 0.625, 0.6882])
me_cube.materials.append(mat_material_008)
me_cube.update()

# ---- objects
ob_cube = bpy.data.objects.new('Cube', me_cube_002)
ob_cube_001 = bpy.data.objects.new('Cube.001', me_cube_003)
ob_empty = bpy.data.objects.new('Empty', None)
ob_cylinder = bpy.data.objects.new('Cylinder', me_cylinder)
ob_cube_002 = bpy.data.objects.new('Cube.002', me_cube_006)
ob_cube_003 = bpy.data.objects.new('Cube.003', me_cube_007)
ob_cylinder_001 = bpy.data.objects.new('Cylinder.001', me_cylinder_002)
ob_cylinder_002 = bpy.data.objects.new('Cylinder.002', me_cylinder_003)
ob_cube_004 = bpy.data.objects.new('Cube.004', me_cube_008)
ob_cube_005 = bpy.data.objects.new('Cube.005', me_cube)

# ---- transforms, parenting, visibility, modifiers, constraints
ob_cube.location = (0.0, 0.0, -0.05)
ob_cube_001.location = (0.0, 0.0, 0.0)
ob_empty.location = (2.828, -0.5004, 0.8033)
ob_empty.rotation_euler = (1.424, 4.646e-08, -0.2164)
ob_empty.empty_display_type = 'IMAGE'
ob_empty.empty_display_size = 1.169
ob_empty.empty_image_offset = (-1.661, -1.9)
ob_empty.hide_render = True
ob_cylinder.location = (-0.05319, 0.0, -0.01437)
ob_cylinder.rotation_euler = (1.571, 0.3491, 0.0)
ob_cylinder.scale = (1.0, 1.0, 0.595)
ob_cube_002.location = (0.0, 0.0, 0.0)
ob_cube_003.location = (0.1178, 0.0, -0.003344)
ob_cube_003.rotation_euler = (3.142, 1.571, 0.0)
ob_cube_003.scale = (1.158, 2.444, 0.9642)
ob_cylinder_001.location = (-0.2933, 0.0, 0.06617)
ob_cylinder_001.rotation_euler = (-0.0, 1.571, 0.0)
ob_cylinder_001.scale = (0.4858, 0.4858, 0.4858)
ob_cylinder_002.location = (-0.2934, 0.0004826, 0.06617)
ob_cylinder_002.rotation_euler = (-0.0, 1.571, 0.0)
ob_cylinder_002.scale = (0.3346, 0.3346, 0.2727)
ob_cube_004.location = (0.0, 0.0, 0.0)
_vg = ob_cube_004.vertex_groups.new(name='Group')
ob_cube_005.location = (0.09398, 0.0, 0.09314)
ob_cube_005.scale = (0.06565, 0.3746, 0.1564)

# ---- collection membership
col_collection.objects.link(ob_cube)
col_collection.objects.link(ob_cube_001)
col_collection.objects.link(ob_empty)
col_collection.objects.link(ob_cylinder)
col_collection.objects.link(ob_cube_002)
col_collection.objects.link(ob_cube_003)
col_collection.objects.link(ob_cylinder_001)
col_collection.objects.link(ob_cylinder_002)
col_collection.objects.link(ob_cube_004)
col_collection.objects.link(ob_cube_005)

# ---- scene / render settings (as saved in the file)
scene.frame_start = 1; scene.frame_end = 250; scene.frame_set(1)
scene.render.engine = 'BLENDER_EEVEE_NEXT'
scene.cycles.sampling_pattern = 'TABULATED_SOBOL'
scene.cycles.use_light_tree = False
scene.view_settings.view_transform = 'Filmic'
bpy.context.view_layer.update()

# ---- added for rendering (the .blend has no active camera and no usable light): camera, sun
cam_auto = bpy.data.cameras.new('AutoCamera')
cam_auto.lens = 50.0
cam_auto.sensor_width = 36.0
cam_auto.clip_end = 1000.0
ob_auto_camera = bpy.data.objects.new('AutoCamera', cam_auto)
scene.collection.objects.link(ob_auto_camera)
ob_auto_camera.location = (0.445363, -0.633149, 0.373855)
ob_auto_camera.rotation_euler = (1.09748, -7.21219e-08, 0.694738)
scene.camera = ob_auto_camera
light_auto_sun = bpy.data.lights.new('AutoSun', 'SUN')
light_auto_sun.energy = 3.0
light_auto_sun.angle = 0.0523599
ob_auto_sun = bpy.data.objects.new('AutoSun', light_auto_sun)
scene.collection.objects.link(ob_auto_sun)
ob_auto_sun.rotation_euler = (0.872665, 0.174533, 0.523599)
bpy.context.view_layer.update()
